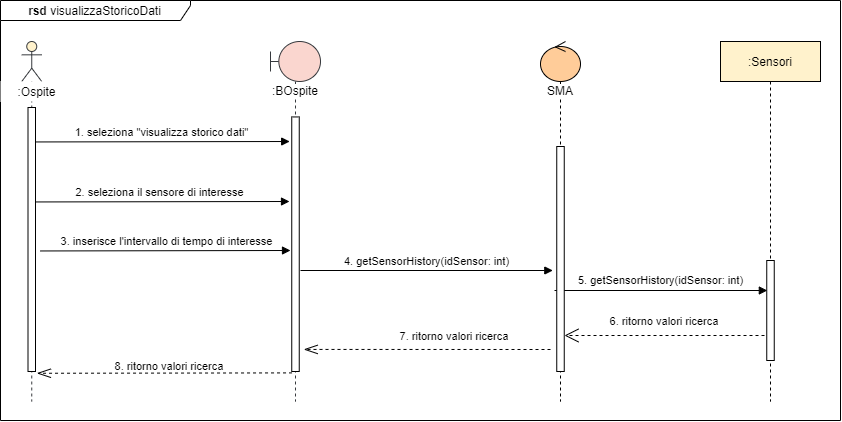

The diagram above was exported from draw.io. Its source (the exported page's mxGraphModel, read from the mxfile embedded in the PNG):
<mxGraphModel dx="1560" dy="2117" grid="1" gridSize="10" guides="1" tooltips="1" connect="1" arrows="1" fold="1" page="1" pageScale="1" pageWidth="827" pageHeight="1169" math="0" shadow="0">
  <root>
    <mxCell id="0" />
    <mxCell id="1" parent="0" />
    <mxCell id="s3QTbqp_jIzwjfcWn_V2-15" value="" style="endArrow=open;dashed=1;endFill=0;endSize=12;html=1;entryX=1.033;entryY=0.84;entryDx=0;entryDy=0;entryPerimeter=0;" parent="1" edge="1" target="s3QTbqp_jIzwjfcWn_V2-19">
      <mxGeometry width="160" relative="1" as="geometry">
        <mxPoint x="830" y="-775" as="sourcePoint" />
        <mxPoint x="630" y="-775.44" as="targetPoint" />
      </mxGeometry>
    </mxCell>
    <mxCell id="s3QTbqp_jIzwjfcWn_V2-13" value="5. getSensorHistory(idSensor: int)" style="html=1;verticalAlign=bottom;startArrow=none;endArrow=block;startSize=8;startFill=0;" parent="1" edge="1">
      <mxGeometry x="-0.0043" y="1" relative="1" as="geometry">
        <mxPoint x="614" y="-820" as="sourcePoint" />
        <mxPoint x="826.84" y="-820" as="targetPoint" />
        <mxPoint as="offset" />
      </mxGeometry>
    </mxCell>
    <mxCell id="yAodXcxc0bv4qq1QAj_a-29" value="&lt;b&gt;rsd &lt;/b&gt;visualizzaStoricoDati" style="shape=umlFrame;whiteSpace=wrap;html=1;fillColor=#ffffff;width=190;height=20;" parent="1" vertex="1">
      <mxGeometry x="60" y="-1110" width="840" height="420" as="geometry" />
    </mxCell>
    <mxCell id="s3QTbqp_jIzwjfcWn_V2-2" value="1. seleziona &quot;visualizza storico dati&quot;" style="html=1;verticalAlign=bottom;startArrow=none;endArrow=block;startSize=8;startFill=0;entryX=-0.276;entryY=0.609;entryDx=0;entryDy=0;entryPerimeter=0;" parent="1" edge="1">
      <mxGeometry x="0.0032" relative="1" as="geometry">
        <mxPoint x="90.00000000000023" y="-968.54" as="sourcePoint" />
        <mxPoint x="349.18000000000006" y="-968.9990499999999" as="targetPoint" />
        <mxPoint as="offset" />
      </mxGeometry>
    </mxCell>
    <mxCell id="s3QTbqp_jIzwjfcWn_V2-3" value="2. seleziona il sensore di interesse" style="html=1;verticalAlign=bottom;startArrow=none;endArrow=block;startSize=8;startFill=0;" parent="1" edge="1">
      <mxGeometry x="0.0032" relative="1" as="geometry">
        <mxPoint x="90.00000000000023" y="-908.54" as="sourcePoint" />
        <mxPoint x="349" y="-909" as="targetPoint" />
        <mxPoint as="offset" />
      </mxGeometry>
    </mxCell>
    <mxCell id="s3QTbqp_jIzwjfcWn_V2-4" value="4. getSensorHistory(idSensor: int)" style="html=1;verticalAlign=bottom;startArrow=none;endArrow=block;startSize=8;startFill=0;entryX=0.076;entryY=0.747;entryDx=0;entryDy=0;entryPerimeter=0;" parent="1" edge="1">
      <mxGeometry relative="1" as="geometry">
        <mxPoint x="360" y="-840" as="sourcePoint" />
        <mxPoint x="612.3199999999999" y="-839.9950000000001" as="targetPoint" />
      </mxGeometry>
    </mxCell>
    <mxCell id="s3QTbqp_jIzwjfcWn_V2-5" value="" style="endArrow=openThin;dashed=1;endFill=0;endSize=12;html=1;entryX=1.606;entryY=0.862;entryDx=0;entryDy=0;entryPerimeter=0;" parent="1" edge="1">
      <mxGeometry width="160" relative="1" as="geometry">
        <mxPoint x="610" y="-761" as="sourcePoint" />
        <mxPoint x="363.29499999999985" y="-761.0679" as="targetPoint" />
        <Array as="points" />
      </mxGeometry>
    </mxCell>
    <mxCell id="s3QTbqp_jIzwjfcWn_V2-6" value="&lt;span style=&quot;font-size: 11px&quot;&gt;7. ritorno valori ricerca&amp;nbsp;&lt;/span&gt;" style="text;html=1;align=center;verticalAlign=middle;resizable=0;points=[];autosize=1;" parent="1" vertex="1">
      <mxGeometry x="450" y="-785.24" width="130" height="20" as="geometry" />
    </mxCell>
    <mxCell id="s3QTbqp_jIzwjfcWn_V2-7" value="" style="endArrow=openThin;dashed=1;endFill=0;endSize=12;html=1;exitX=0.037;exitY=0.92;exitDx=0;exitDy=0;exitPerimeter=0;" parent="1" edge="1">
      <mxGeometry width="160" relative="1" as="geometry">
        <mxPoint x="351.5274999999999" y="-737.604" as="sourcePoint" />
        <mxPoint x="96.41500000000019" y="-737.24" as="targetPoint" />
        <Array as="points" />
      </mxGeometry>
    </mxCell>
    <mxCell id="s3QTbqp_jIzwjfcWn_V2-8" value="&lt;span style=&quot;font-size: 11px&quot;&gt;8. ritorno valori ricerca&amp;nbsp;&lt;/span&gt;" style="text;html=1;align=center;verticalAlign=middle;resizable=0;points=[];autosize=1;" parent="1" vertex="1">
      <mxGeometry x="165.07000000000005" y="-755.24" width="130" height="20" as="geometry" />
    </mxCell>
    <mxCell id="s3QTbqp_jIzwjfcWn_V2-9" value="" style="shape=umlLifeline;participant=umlActor;perimeter=lifelinePerimeter;whiteSpace=wrap;html=1;container=1;collapsible=0;recursiveResize=0;verticalAlign=top;spacingTop=36;outlineConnect=0;strokeColor=#36393d;fillColor=#FFF2CC;" parent="1" vertex="1">
      <mxGeometry x="81.25" y="-1069" width="20" height="360" as="geometry" />
    </mxCell>
    <mxCell id="s3QTbqp_jIzwjfcWn_V2-10" value="" style="html=1;points=[];perimeter=orthogonalPerimeter;fillColor=#ffffff;" parent="s3QTbqp_jIzwjfcWn_V2-9" vertex="1">
      <mxGeometry x="6.25" y="66" width="7.5" height="264" as="geometry" />
    </mxCell>
    <mxCell id="s3QTbqp_jIzwjfcWn_V2-11" value=":Ospite" style="text;html=1;strokeColor=none;align=center;verticalAlign=middle;whiteSpace=wrap;rounded=0;fillColor=#ffffff;" parent="1" vertex="1">
      <mxGeometry x="60" y="-1029" width="72.5" height="20" as="geometry" />
    </mxCell>
    <mxCell id="s3QTbqp_jIzwjfcWn_V2-12" value=":Sensori" style="shape=umlLifeline;perimeter=lifelinePerimeter;whiteSpace=wrap;html=1;container=1;collapsible=0;recursiveResize=0;outlineConnect=0;fillColor=#FFF2CC;" parent="1" vertex="1">
      <mxGeometry x="780" y="-1069" width="100" height="360" as="geometry" />
    </mxCell>
    <mxCell id="s3QTbqp_jIzwjfcWn_V2-14" value="" style="html=1;points=[];perimeter=orthogonalPerimeter;fillColor=#ffffff;" parent="s3QTbqp_jIzwjfcWn_V2-12" vertex="1">
      <mxGeometry x="46.25" y="219" width="7.5" height="100" as="geometry" />
    </mxCell>
    <mxCell id="s3QTbqp_jIzwjfcWn_V2-16" value="&lt;span style=&quot;background-color: rgb(255 , 255 , 255)&quot;&gt;:BOspite&lt;/span&gt;" style="shape=umlLifeline;participant=umlBoundary;perimeter=lifelinePerimeter;whiteSpace=wrap;html=1;container=1;collapsible=0;recursiveResize=0;verticalAlign=top;spacingTop=36;outlineConnect=0;strokeColor=#36393d;fillColor=#FAD6CF;size=40;" parent="1" vertex="1">
      <mxGeometry x="330" y="-1069" width="50" height="360" as="geometry" />
    </mxCell>
    <mxCell id="s3QTbqp_jIzwjfcWn_V2-17" value="" style="html=1;points=[];perimeter=orthogonalPerimeter;fillColor=#ffffff;" parent="s3QTbqp_jIzwjfcWn_V2-16" vertex="1">
      <mxGeometry x="21.25" y="75.45" width="7.5" height="254.55" as="geometry" />
    </mxCell>
    <mxCell id="s3QTbqp_jIzwjfcWn_V2-18" value="&lt;span style=&quot;background-color: rgb(255 , 255 , 255)&quot;&gt;SMA&lt;/span&gt;" style="shape=umlLifeline;participant=umlControl;perimeter=lifelinePerimeter;whiteSpace=wrap;html=1;container=1;collapsible=0;recursiveResize=0;verticalAlign=top;spacingTop=36;outlineConnect=0;fillColor=#FFCC99;" parent="1" vertex="1">
      <mxGeometry x="600" y="-1069" width="40" height="360" as="geometry" />
    </mxCell>
    <mxCell id="s3QTbqp_jIzwjfcWn_V2-19" value="" style="html=1;points=[];perimeter=orthogonalPerimeter;fillColor=#ffffff;" parent="s3QTbqp_jIzwjfcWn_V2-18" vertex="1">
      <mxGeometry x="16.25" y="105" width="7.5" height="225" as="geometry" />
    </mxCell>
    <mxCell id="s3QTbqp_jIzwjfcWn_V2-20" value="&lt;font style=&quot;font-size: 11px&quot;&gt;6. ritorno valori ricerca&amp;nbsp;&lt;/font&gt;" style="text;html=1;align=center;verticalAlign=middle;resizable=0;points=[];autosize=1;" parent="1" vertex="1">
      <mxGeometry x="660" y="-800" width="130" height="20" as="geometry" />
    </mxCell>
    <mxCell id="s3QTbqp_jIzwjfcWn_V2-21" value="3. inserisce l'intervallo di tempo di interesse" style="html=1;verticalAlign=bottom;startArrow=none;endArrow=block;startSize=8;startFill=0;" parent="1" edge="1">
      <mxGeometry x="0.0032" relative="1" as="geometry">
        <mxPoint x="100.00000000000023" y="-859.5400000000001" as="sourcePoint" />
        <mxPoint x="350" y="-860" as="targetPoint" />
        <mxPoint as="offset" />
      </mxGeometry>
    </mxCell>
  </root>
</mxGraphModel>